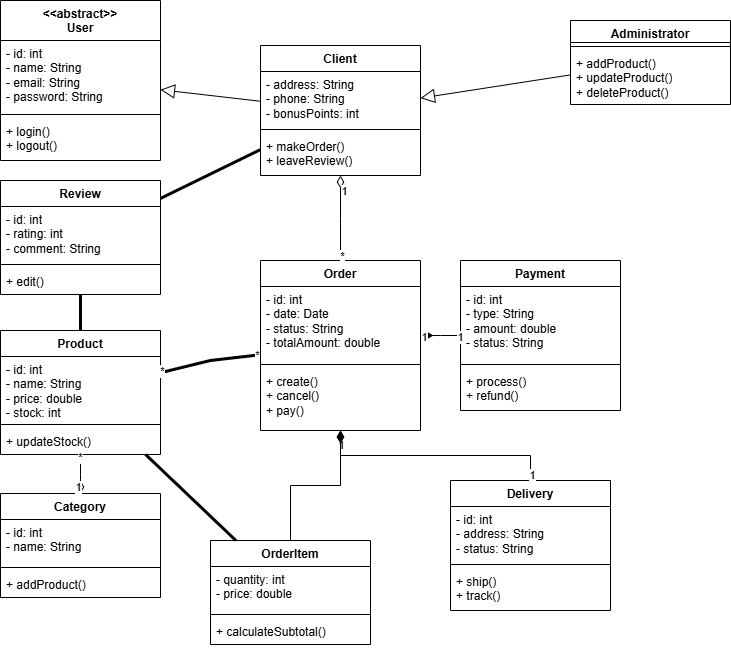

The diagram above was exported from draw.io. Its source (the exported page's mxGraphModel, read from the mxfile embedded in the PNG):
<mxGraphModel dx="1528" dy="852" grid="1" gridSize="10" guides="1" tooltips="1" connect="1" arrows="1" fold="1" page="1" pageScale="1" pageWidth="827" pageHeight="1169" math="0" shadow="0">
  <root>
    <mxCell id="0" />
    <mxCell id="1" parent="0" />
    <mxCell id="gd6c1AVlkImhf-GOONRA-1" parent="1" style="swimlane;fontStyle=1;align=center;verticalAlign=top;childLayout=stackLayout;horizontal=1;startSize=40;horizontalStack=0;resizeParent=1;resizeParentMax=0;resizeLast=0;collapsible=1;marginBottom=0;whiteSpace=wrap;html=1;" value="&amp;lt;&amp;lt;abstract&amp;gt;&amp;gt;&lt;br&gt;User" vertex="1">
      <mxGeometry height="160" width="160" x="20" y="20" as="geometry" />
    </mxCell>
    <mxCell id="gd6c1AVlkImhf-GOONRA-2" parent="gd6c1AVlkImhf-GOONRA-1" style="text;strokeColor=none;fillColor=none;align=left;verticalAlign=top;spacingLeft=4;spacingRight=4;overflow=hidden;rotatable=0;points=[[0,0.5],[1,0.5]];portConstraint=eastwest;whiteSpace=wrap;html=1;" value="- id: int&lt;br&gt;- name: String&lt;br&gt;- email: String&lt;br&gt;- password: String" vertex="1">
      <mxGeometry height="70" width="160" y="40" as="geometry" />
    </mxCell>
    <mxCell id="gd6c1AVlkImhf-GOONRA-3" parent="gd6c1AVlkImhf-GOONRA-1" style="line;strokeWidth=1;fillColor=none;align=left;verticalAlign=middle;spacingTop=-1;spacingLeft=3;spacingRight=3;rotatable=0;labelPosition=right;points=[];portConstraint=eastwest;strokeColor=inherit;" value="" vertex="1">
      <mxGeometry height="8" width="160" y="110" as="geometry" />
    </mxCell>
    <mxCell id="gd6c1AVlkImhf-GOONRA-4" parent="gd6c1AVlkImhf-GOONRA-1" style="text;strokeColor=none;fillColor=none;align=left;verticalAlign=top;spacingLeft=4;spacingRight=4;overflow=hidden;rotatable=0;points=[[0,0.5],[1,0.5]];portConstraint=eastwest;whiteSpace=wrap;html=1;" value="+ login()&lt;br&gt;+ logout()" vertex="1">
      <mxGeometry height="42" width="160" y="118" as="geometry" />
    </mxCell>
    <mxCell id="gd6c1AVlkImhf-GOONRA-5" parent="1" style="swimlane;fontStyle=1;align=center;verticalAlign=top;childLayout=stackLayout;horizontal=1;startSize=26;horizontalStack=0;resizeParent=1;resizeParentMax=0;resizeLast=0;collapsible=1;marginBottom=0;whiteSpace=wrap;html=1;" value="Client" vertex="1">
      <mxGeometry height="130" width="160" x="280" y="65" as="geometry" />
    </mxCell>
    <mxCell id="gd6c1AVlkImhf-GOONRA-6" parent="gd6c1AVlkImhf-GOONRA-5" style="text;strokeColor=none;fillColor=none;align=left;verticalAlign=top;spacingLeft=4;spacingRight=4;overflow=hidden;rotatable=0;points=[[0,0.5],[1,0.5]];portConstraint=eastwest;whiteSpace=wrap;html=1;" value="- address: String&lt;br&gt;- phone: String&lt;br&gt;- bonusPoints: int" vertex="1">
      <mxGeometry height="54" width="160" y="26" as="geometry" />
    </mxCell>
    <mxCell id="gd6c1AVlkImhf-GOONRA-7" parent="gd6c1AVlkImhf-GOONRA-5" style="line;strokeWidth=1;fillColor=none;align=left;verticalAlign=middle;spacingTop=-1;spacingLeft=3;spacingRight=3;rotatable=0;labelPosition=right;points=[];portConstraint=eastwest;strokeColor=inherit;" value="" vertex="1">
      <mxGeometry height="8" width="160" y="80" as="geometry" />
    </mxCell>
    <mxCell id="gd6c1AVlkImhf-GOONRA-8" parent="gd6c1AVlkImhf-GOONRA-5" style="text;strokeColor=none;fillColor=none;align=left;verticalAlign=top;spacingLeft=4;spacingRight=4;overflow=hidden;rotatable=0;points=[[0,0.5],[1,0.5]];portConstraint=eastwest;whiteSpace=wrap;html=1;" value="+ makeOrder()&lt;br&gt;+ leaveReview()" vertex="1">
      <mxGeometry height="42" width="160" y="88" as="geometry" />
    </mxCell>
    <mxCell id="gd6c1AVlkImhf-GOONRA-9" parent="1" style="swimlane;fontStyle=1;align=center;verticalAlign=top;childLayout=stackLayout;horizontal=1;startSize=22;horizontalStack=0;resizeParent=1;resizeParentMax=0;resizeLast=0;collapsible=1;marginBottom=0;whiteSpace=wrap;html=1;" value="Administrator" vertex="1">
      <mxGeometry height="84" width="160" x="590" y="40" as="geometry" />
    </mxCell>
    <mxCell id="gd6c1AVlkImhf-GOONRA-11" parent="gd6c1AVlkImhf-GOONRA-9" style="line;strokeWidth=1;fillColor=none;align=left;verticalAlign=middle;spacingTop=-1;spacingLeft=3;spacingRight=3;rotatable=0;labelPosition=right;points=[];portConstraint=eastwest;strokeColor=inherit;" value="" vertex="1">
      <mxGeometry height="8" width="160" y="22" as="geometry" />
    </mxCell>
    <mxCell id="gd6c1AVlkImhf-GOONRA-12" parent="gd6c1AVlkImhf-GOONRA-9" style="text;strokeColor=none;fillColor=none;align=left;verticalAlign=top;spacingLeft=4;spacingRight=4;overflow=hidden;rotatable=0;points=[[0,0.5],[1,0.5]];portConstraint=eastwest;whiteSpace=wrap;html=1;" value="+ addProduct()&lt;br&gt;+ updateProduct()&lt;br&gt;+ deleteProduct()" vertex="1">
      <mxGeometry height="54" width="160" y="30" as="geometry" />
    </mxCell>
    <mxCell id="gd6c1AVlkImhf-GOONRA-13" edge="1" parent="1" source="gd6c1AVlkImhf-GOONRA-5" style="edgeStyle=none;html=1;endSize=12;endArrow=block;endFill=0;rounded=0;" target="gd6c1AVlkImhf-GOONRA-1" value="">
      <mxGeometry relative="1" width="160" as="geometry">
        <mxPoint x="220" y="350" as="sourcePoint" />
        <mxPoint x="380" y="350" as="targetPoint" />
      </mxGeometry>
    </mxCell>
    <mxCell id="gd6c1AVlkImhf-GOONRA-14" edge="1" parent="1" source="gd6c1AVlkImhf-GOONRA-9" style="edgeStyle=none;html=1;endSize=12;endArrow=block;endFill=0;rounded=0;" target="gd6c1AVlkImhf-GOONRA-5" value="">
      <mxGeometry relative="1" width="160" as="geometry">
        <mxPoint x="460" y="390" as="sourcePoint" />
        <mxPoint x="620" y="390" as="targetPoint" />
      </mxGeometry>
    </mxCell>
    <mxCell id="gd6c1AVlkImhf-GOONRA-15" parent="1" style="swimlane;fontStyle=1;align=center;verticalAlign=top;childLayout=stackLayout;horizontal=1;startSize=26;horizontalStack=0;resizeParent=1;resizeParentMax=0;resizeLast=0;collapsible=1;marginBottom=0;whiteSpace=wrap;html=1;" value="Product" vertex="1">
      <mxGeometry height="124" width="160" x="20" y="350" as="geometry" />
    </mxCell>
    <mxCell id="gd6c1AVlkImhf-GOONRA-16" parent="gd6c1AVlkImhf-GOONRA-15" style="text;strokeColor=none;fillColor=none;align=left;verticalAlign=top;spacingLeft=4;spacingRight=4;overflow=hidden;rotatable=0;points=[[0,0.5],[1,0.5]];portConstraint=eastwest;whiteSpace=wrap;html=1;" value="- id: int&lt;br&gt;- name: String&lt;br&gt;- price: double&lt;br&gt;- stock: int" vertex="1">
      <mxGeometry height="64" width="160" y="26" as="geometry" />
    </mxCell>
    <mxCell id="gd6c1AVlkImhf-GOONRA-17" parent="gd6c1AVlkImhf-GOONRA-15" style="line;strokeWidth=1;fillColor=none;align=left;verticalAlign=middle;spacingTop=-1;spacingLeft=3;spacingRight=3;rotatable=0;labelPosition=right;points=[];portConstraint=eastwest;strokeColor=inherit;" value="" vertex="1">
      <mxGeometry height="8" width="160" y="90" as="geometry" />
    </mxCell>
    <mxCell id="gd6c1AVlkImhf-GOONRA-18" parent="gd6c1AVlkImhf-GOONRA-15" style="text;strokeColor=none;fillColor=none;align=left;verticalAlign=top;spacingLeft=4;spacingRight=4;overflow=hidden;rotatable=0;points=[[0,0.5],[1,0.5]];portConstraint=eastwest;whiteSpace=wrap;html=1;" value="+ updateStock()" vertex="1">
      <mxGeometry height="26" width="160" y="98" as="geometry" />
    </mxCell>
    <mxCell id="gd6c1AVlkImhf-GOONRA-19" parent="1" style="swimlane;fontStyle=1;align=center;verticalAlign=top;childLayout=stackLayout;horizontal=1;startSize=26;horizontalStack=0;resizeParent=1;resizeParentMax=0;resizeLast=0;collapsible=1;marginBottom=0;whiteSpace=wrap;html=1;" value="Category" vertex="1">
      <mxGeometry height="104" width="160" x="20" y="513" as="geometry" />
    </mxCell>
    <mxCell id="gd6c1AVlkImhf-GOONRA-20" parent="gd6c1AVlkImhf-GOONRA-19" style="text;strokeColor=none;fillColor=none;align=left;verticalAlign=top;spacingLeft=4;spacingRight=4;overflow=hidden;rotatable=0;points=[[0,0.5],[1,0.5]];portConstraint=eastwest;whiteSpace=wrap;html=1;" value="- id: int&lt;br&gt;- name: String" vertex="1">
      <mxGeometry height="44" width="160" y="26" as="geometry" />
    </mxCell>
    <mxCell id="gd6c1AVlkImhf-GOONRA-21" parent="gd6c1AVlkImhf-GOONRA-19" style="line;strokeWidth=1;fillColor=none;align=left;verticalAlign=middle;spacingTop=-1;spacingLeft=3;spacingRight=3;rotatable=0;labelPosition=right;points=[];portConstraint=eastwest;strokeColor=inherit;" value="" vertex="1">
      <mxGeometry height="8" width="160" y="70" as="geometry" />
    </mxCell>
    <mxCell id="gd6c1AVlkImhf-GOONRA-22" parent="gd6c1AVlkImhf-GOONRA-19" style="text;strokeColor=none;fillColor=none;align=left;verticalAlign=top;spacingLeft=4;spacingRight=4;overflow=hidden;rotatable=0;points=[[0,0.5],[1,0.5]];portConstraint=eastwest;whiteSpace=wrap;html=1;" value="+ addProduct()" vertex="1">
      <mxGeometry height="26" width="160" y="78" as="geometry" />
    </mxCell>
    <mxCell id="gd6c1AVlkImhf-GOONRA-23" edge="1" parent="1" source="gd6c1AVlkImhf-GOONRA-19" style="html=1;startArrow=diamondThin;startFill=0;edgeStyle=elbowEdgeStyle;elbow=vertical;startSize=10;endArrow=none;endFill=0;rounded=0;" target="gd6c1AVlkImhf-GOONRA-15" value="">
      <mxGeometry relative="1" width="160" as="geometry">
        <mxPoint x="390" y="470" as="sourcePoint" />
        <mxPoint x="550" y="470" as="targetPoint" />
      </mxGeometry>
    </mxCell>
    <mxCell id="gd6c1AVlkImhf-GOONRA-24" connectable="0" parent="gd6c1AVlkImhf-GOONRA-23" style="edgeLabel;html=1;align=center;verticalAlign=middle;resizable=0;points=[];" value="1" vertex="1">
      <mxGeometry relative="1" x="-0.6495" y="3" as="geometry">
        <mxPoint as="offset" />
      </mxGeometry>
    </mxCell>
    <mxCell id="gd6c1AVlkImhf-GOONRA-25" connectable="0" parent="gd6c1AVlkImhf-GOONRA-23" style="edgeLabel;html=1;align=center;verticalAlign=middle;resizable=0;points=[];" value="*" vertex="1">
      <mxGeometry relative="1" x="0.8792" y="1" as="geometry">
        <mxPoint as="offset" />
      </mxGeometry>
    </mxCell>
    <mxCell id="gd6c1AVlkImhf-GOONRA-26" parent="1" style="swimlane;fontStyle=1;align=center;verticalAlign=top;childLayout=stackLayout;horizontal=1;startSize=26;horizontalStack=0;resizeParent=1;resizeParentMax=0;resizeLast=0;collapsible=1;marginBottom=0;whiteSpace=wrap;html=1;" value="Order" vertex="1">
      <mxGeometry height="170" width="160" x="280" y="280" as="geometry" />
    </mxCell>
    <mxCell id="gd6c1AVlkImhf-GOONRA-27" parent="gd6c1AVlkImhf-GOONRA-26" style="text;strokeColor=none;fillColor=none;align=left;verticalAlign=top;spacingLeft=4;spacingRight=4;overflow=hidden;rotatable=0;points=[[0,0.5],[1,0.5]];portConstraint=eastwest;whiteSpace=wrap;html=1;" value="- id: int&lt;br&gt;- date: Date&lt;br&gt;- status: String&lt;br&gt;- totalAmount: double" vertex="1">
      <mxGeometry height="74" width="160" y="26" as="geometry" />
    </mxCell>
    <mxCell id="gd6c1AVlkImhf-GOONRA-28" parent="gd6c1AVlkImhf-GOONRA-26" style="line;strokeWidth=1;fillColor=none;align=left;verticalAlign=middle;spacingTop=-1;spacingLeft=3;spacingRight=3;rotatable=0;labelPosition=right;points=[];portConstraint=eastwest;strokeColor=inherit;" value="" vertex="1">
      <mxGeometry height="8" width="160" y="100" as="geometry" />
    </mxCell>
    <mxCell id="gd6c1AVlkImhf-GOONRA-29" parent="gd6c1AVlkImhf-GOONRA-26" style="text;strokeColor=none;fillColor=none;align=left;verticalAlign=top;spacingLeft=4;spacingRight=4;overflow=hidden;rotatable=0;points=[[0,0.5],[1,0.5]];portConstraint=eastwest;whiteSpace=wrap;html=1;" value="+ create()&lt;br&gt;+ cancel()&lt;br&gt;+ pay()" vertex="1">
      <mxGeometry height="62" width="160" y="108" as="geometry" />
    </mxCell>
    <mxCell id="gd6c1AVlkImhf-GOONRA-30" edge="1" parent="1" source="gd6c1AVlkImhf-GOONRA-5" style="html=1;startArrow=diamondThin;startFill=0;edgeStyle=elbowEdgeStyle;elbow=vertical;startSize=10;endArrow=none;endFill=0;rounded=0;" target="gd6c1AVlkImhf-GOONRA-26" value="">
      <mxGeometry relative="1" width="160" as="geometry">
        <mxPoint x="510" y="500" as="sourcePoint" />
        <mxPoint x="390" y="500" as="targetPoint" />
      </mxGeometry>
    </mxCell>
    <mxCell id="gd6c1AVlkImhf-GOONRA-31" connectable="0" parent="gd6c1AVlkImhf-GOONRA-30" style="edgeLabel;html=1;align=center;verticalAlign=middle;resizable=0;points=[];" value="1" vertex="1">
      <mxGeometry relative="1" x="-0.6495" y="3" as="geometry">
        <mxPoint as="offset" />
      </mxGeometry>
    </mxCell>
    <mxCell id="gd6c1AVlkImhf-GOONRA-32" connectable="0" parent="gd6c1AVlkImhf-GOONRA-30" style="edgeLabel;html=1;align=center;verticalAlign=middle;resizable=0;points=[];" value="*" vertex="1">
      <mxGeometry relative="1" x="0.8792" y="1" as="geometry">
        <mxPoint as="offset" />
      </mxGeometry>
    </mxCell>
    <mxCell id="gd6c1AVlkImhf-GOONRA-33" edge="1" parent="1" source="gd6c1AVlkImhf-GOONRA-26" style="endArrow=none;startArrow=none;endFill=0;startFill=0;endSize=8;html=1;verticalAlign=bottom;labelBackgroundColor=none;strokeWidth=3;rounded=0;" target="gd6c1AVlkImhf-GOONRA-15" value="">
      <mxGeometry relative="1" width="160" as="geometry">
        <Array as="points">
          <mxPoint x="230" y="380" />
        </Array>
        <mxPoint x="360" y="570" as="sourcePoint" />
        <mxPoint x="520" y="570" as="targetPoint" />
      </mxGeometry>
    </mxCell>
    <mxCell id="gd6c1AVlkImhf-GOONRA-34" connectable="0" parent="gd6c1AVlkImhf-GOONRA-33" style="edgeLabel;html=1;align=center;verticalAlign=middle;resizable=0;points=[];" value="*" vertex="1">
      <mxGeometry relative="1" x="-0.9248" as="geometry">
        <mxPoint as="offset" />
      </mxGeometry>
    </mxCell>
    <mxCell id="gd6c1AVlkImhf-GOONRA-35" connectable="0" parent="gd6c1AVlkImhf-GOONRA-33" style="edgeLabel;html=1;align=center;verticalAlign=middle;resizable=0;points=[];" value="*" vertex="1">
      <mxGeometry relative="1" x="0.9583" y="-1" as="geometry">
        <mxPoint as="offset" />
      </mxGeometry>
    </mxCell>
    <mxCell id="gd6c1AVlkImhf-GOONRA-36" parent="1" style="swimlane;fontStyle=1;align=center;verticalAlign=top;childLayout=stackLayout;horizontal=1;startSize=26;horizontalStack=0;resizeParent=1;resizeParentMax=0;resizeLast=0;collapsible=1;marginBottom=0;whiteSpace=wrap;html=1;" value="Payment" vertex="1">
      <mxGeometry height="150" width="160" x="480" y="280" as="geometry" />
    </mxCell>
    <mxCell id="gd6c1AVlkImhf-GOONRA-37" parent="gd6c1AVlkImhf-GOONRA-36" style="text;strokeColor=none;fillColor=none;align=left;verticalAlign=top;spacingLeft=4;spacingRight=4;overflow=hidden;rotatable=0;points=[[0,0.5],[1,0.5]];portConstraint=eastwest;whiteSpace=wrap;html=1;" value="- id: int&lt;br&gt;- type: String&lt;br&gt;- amount: double&lt;br&gt;- status: String" vertex="1">
      <mxGeometry height="74" width="160" y="26" as="geometry" />
    </mxCell>
    <mxCell id="gd6c1AVlkImhf-GOONRA-38" parent="gd6c1AVlkImhf-GOONRA-36" style="line;strokeWidth=1;fillColor=none;align=left;verticalAlign=middle;spacingTop=-1;spacingLeft=3;spacingRight=3;rotatable=0;labelPosition=right;points=[];portConstraint=eastwest;strokeColor=inherit;" value="" vertex="1">
      <mxGeometry height="8" width="160" y="100" as="geometry" />
    </mxCell>
    <mxCell id="gd6c1AVlkImhf-GOONRA-39" parent="gd6c1AVlkImhf-GOONRA-36" style="text;strokeColor=none;fillColor=none;align=left;verticalAlign=top;spacingLeft=4;spacingRight=4;overflow=hidden;rotatable=0;points=[[0,0.5],[1,0.5]];portConstraint=eastwest;whiteSpace=wrap;html=1;" value="+ process()&lt;br&gt;+ refund()" vertex="1">
      <mxGeometry height="42" width="160" y="108" as="geometry" />
    </mxCell>
    <mxCell id="gd6c1AVlkImhf-GOONRA-40" edge="1" parent="1" source="gd6c1AVlkImhf-GOONRA-26" style="html=1;startArrow=diamondThin;startFill=1;edgeStyle=elbowEdgeStyle;elbow=vertical;startSize=10;endArrow=none;endFill=0;rounded=0;" target="gd6c1AVlkImhf-GOONRA-36" value="">
      <mxGeometry relative="1" width="160" as="geometry">
        <mxPoint x="300" y="530" as="sourcePoint" />
        <mxPoint x="460" y="530" as="targetPoint" />
      </mxGeometry>
    </mxCell>
    <mxCell id="gd6c1AVlkImhf-GOONRA-41" connectable="0" parent="gd6c1AVlkImhf-GOONRA-40" style="edgeLabel;html=1;align=center;verticalAlign=middle;resizable=0;points=[];" value="1" vertex="1">
      <mxGeometry relative="1" x="0.9463" y="-1" as="geometry">
        <mxPoint as="offset" />
      </mxGeometry>
    </mxCell>
    <mxCell id="gd6c1AVlkImhf-GOONRA-42" connectable="0" parent="gd6c1AVlkImhf-GOONRA-40" style="edgeLabel;html=1;align=center;verticalAlign=middle;resizable=0;points=[];" value="1" vertex="1">
      <mxGeometry relative="1" x="-0.8544" y="-1" as="geometry">
        <mxPoint as="offset" />
      </mxGeometry>
    </mxCell>
    <mxCell id="gd6c1AVlkImhf-GOONRA-43" parent="1" style="swimlane;fontStyle=1;align=center;verticalAlign=top;childLayout=stackLayout;horizontal=1;startSize=26;horizontalStack=0;resizeParent=1;resizeParentMax=0;resizeLast=0;collapsible=1;marginBottom=0;whiteSpace=wrap;html=1;" value="Delivery" vertex="1">
      <mxGeometry height="130" width="160" x="470" y="500" as="geometry" />
    </mxCell>
    <mxCell id="gd6c1AVlkImhf-GOONRA-44" parent="gd6c1AVlkImhf-GOONRA-43" style="text;strokeColor=none;fillColor=none;align=left;verticalAlign=top;spacingLeft=4;spacingRight=4;overflow=hidden;rotatable=0;points=[[0,0.5],[1,0.5]];portConstraint=eastwest;whiteSpace=wrap;html=1;" value="- id: int&lt;br&gt;- address: String&lt;br&gt;- status: String" vertex="1">
      <mxGeometry height="54" width="160" y="26" as="geometry" />
    </mxCell>
    <mxCell id="gd6c1AVlkImhf-GOONRA-45" parent="gd6c1AVlkImhf-GOONRA-43" style="line;strokeWidth=1;fillColor=none;align=left;verticalAlign=middle;spacingTop=-1;spacingLeft=3;spacingRight=3;rotatable=0;labelPosition=right;points=[];portConstraint=eastwest;strokeColor=inherit;" value="" vertex="1">
      <mxGeometry height="8" width="160" y="80" as="geometry" />
    </mxCell>
    <mxCell id="gd6c1AVlkImhf-GOONRA-46" parent="gd6c1AVlkImhf-GOONRA-43" style="text;strokeColor=none;fillColor=none;align=left;verticalAlign=top;spacingLeft=4;spacingRight=4;overflow=hidden;rotatable=0;points=[[0,0.5],[1,0.5]];portConstraint=eastwest;whiteSpace=wrap;html=1;" value="+ ship()&lt;br&gt;+ track()" vertex="1">
      <mxGeometry height="42" width="160" y="88" as="geometry" />
    </mxCell>
    <mxCell id="gd6c1AVlkImhf-GOONRA-47" edge="1" parent="1" source="gd6c1AVlkImhf-GOONRA-26" style="html=1;startArrow=diamondThin;startFill=1;edgeStyle=elbowEdgeStyle;elbow=vertical;startSize=10;endArrow=none;endFill=0;rounded=0;" target="gd6c1AVlkImhf-GOONRA-43" value="">
      <mxGeometry relative="1" width="160" as="geometry">
        <mxPoint x="520" y="620" as="sourcePoint" />
        <mxPoint x="680" y="620" as="targetPoint" />
      </mxGeometry>
    </mxCell>
    <mxCell id="gd6c1AVlkImhf-GOONRA-48" connectable="0" parent="gd6c1AVlkImhf-GOONRA-47" style="edgeLabel;html=1;align=center;verticalAlign=middle;resizable=0;points=[];" value="1" vertex="1">
      <mxGeometry relative="1" x="0.9471" y="1" as="geometry">
        <mxPoint as="offset" />
      </mxGeometry>
    </mxCell>
    <mxCell id="gd6c1AVlkImhf-GOONRA-49" connectable="0" parent="gd6c1AVlkImhf-GOONRA-47" style="edgeLabel;html=1;align=center;verticalAlign=middle;resizable=0;points=[];" value="1" vertex="1">
      <mxGeometry relative="1" x="-0.8809" as="geometry">
        <mxPoint as="offset" />
      </mxGeometry>
    </mxCell>
    <mxCell id="gd6c1AVlkImhf-GOONRA-50" parent="1" style="swimlane;fontStyle=1;align=center;verticalAlign=top;childLayout=stackLayout;horizontal=1;startSize=26;horizontalStack=0;resizeParent=1;resizeParentMax=0;resizeLast=0;collapsible=1;marginBottom=0;whiteSpace=wrap;html=1;" value="Review" vertex="1">
      <mxGeometry height="114" width="160" x="20" y="200" as="geometry" />
    </mxCell>
    <mxCell id="gd6c1AVlkImhf-GOONRA-51" parent="gd6c1AVlkImhf-GOONRA-50" style="text;strokeColor=none;fillColor=none;align=left;verticalAlign=top;spacingLeft=4;spacingRight=4;overflow=hidden;rotatable=0;points=[[0,0.5],[1,0.5]];portConstraint=eastwest;whiteSpace=wrap;html=1;" value="- id: int&lt;br&gt;- rating: int&lt;br&gt;- comment: String" vertex="1">
      <mxGeometry height="54" width="160" y="26" as="geometry" />
    </mxCell>
    <mxCell id="gd6c1AVlkImhf-GOONRA-52" parent="gd6c1AVlkImhf-GOONRA-50" style="line;strokeWidth=1;fillColor=none;align=left;verticalAlign=middle;spacingTop=-1;spacingLeft=3;spacingRight=3;rotatable=0;labelPosition=right;points=[];portConstraint=eastwest;strokeColor=inherit;" value="" vertex="1">
      <mxGeometry height="8" width="160" y="80" as="geometry" />
    </mxCell>
    <mxCell id="gd6c1AVlkImhf-GOONRA-53" parent="gd6c1AVlkImhf-GOONRA-50" style="text;strokeColor=none;fillColor=none;align=left;verticalAlign=top;spacingLeft=4;spacingRight=4;overflow=hidden;rotatable=0;points=[[0,0.5],[1,0.5]];portConstraint=eastwest;whiteSpace=wrap;html=1;" value="+ edit()" vertex="1">
      <mxGeometry height="26" width="160" y="88" as="geometry" />
    </mxCell>
    <mxCell id="gd6c1AVlkImhf-GOONRA-54" edge="1" parent="1" source="gd6c1AVlkImhf-GOONRA-50" style="endArrow=none;startArrow=none;endFill=0;startFill=0;endSize=8;html=1;verticalAlign=bottom;labelBackgroundColor=none;strokeWidth=3;rounded=0;" target="gd6c1AVlkImhf-GOONRA-5" value="">
      <mxGeometry relative="1" width="160" as="geometry">
        <mxPoint x="200" y="780" as="sourcePoint" />
        <mxPoint x="360" y="780" as="targetPoint" />
      </mxGeometry>
    </mxCell>
    <mxCell id="gd6c1AVlkImhf-GOONRA-55" edge="1" parent="1" source="gd6c1AVlkImhf-GOONRA-15" style="endArrow=none;startArrow=none;endFill=0;startFill=0;endSize=8;html=1;verticalAlign=bottom;labelBackgroundColor=none;strokeWidth=3;rounded=0;" target="gd6c1AVlkImhf-GOONRA-50" value="">
      <mxGeometry relative="1" width="160" as="geometry">
        <mxPoint x="240" y="750" as="sourcePoint" />
        <mxPoint x="400" y="750" as="targetPoint" />
      </mxGeometry>
    </mxCell>
    <mxCell id="gd6c1AVlkImhf-GOONRA-56" parent="1" style="swimlane;fontStyle=1;align=center;verticalAlign=top;childLayout=stackLayout;horizontal=1;startSize=26;horizontalStack=0;resizeParent=1;resizeParentMax=0;resizeLast=0;collapsible=1;marginBottom=0;whiteSpace=wrap;html=1;" value="OrderItem" vertex="1">
      <mxGeometry height="104" width="160" x="230" y="560" as="geometry" />
    </mxCell>
    <mxCell id="gd6c1AVlkImhf-GOONRA-57" parent="gd6c1AVlkImhf-GOONRA-56" style="text;strokeColor=none;fillColor=none;align=left;verticalAlign=top;spacingLeft=4;spacingRight=4;overflow=hidden;rotatable=0;points=[[0,0.5],[1,0.5]];portConstraint=eastwest;whiteSpace=wrap;html=1;" value="- quantity: int&lt;br&gt;- price: double" vertex="1">
      <mxGeometry height="44" width="160" y="26" as="geometry" />
    </mxCell>
    <mxCell id="gd6c1AVlkImhf-GOONRA-58" parent="gd6c1AVlkImhf-GOONRA-56" style="line;strokeWidth=1;fillColor=none;align=left;verticalAlign=middle;spacingTop=-1;spacingLeft=3;spacingRight=3;rotatable=0;labelPosition=right;points=[];portConstraint=eastwest;strokeColor=inherit;" value="" vertex="1">
      <mxGeometry height="8" width="160" y="70" as="geometry" />
    </mxCell>
    <mxCell id="gd6c1AVlkImhf-GOONRA-59" parent="gd6c1AVlkImhf-GOONRA-56" style="text;strokeColor=none;fillColor=none;align=left;verticalAlign=top;spacingLeft=4;spacingRight=4;overflow=hidden;rotatable=0;points=[[0,0.5],[1,0.5]];portConstraint=eastwest;whiteSpace=wrap;html=1;" value="+ calculateSubtotal()" vertex="1">
      <mxGeometry height="26" width="160" y="78" as="geometry" />
    </mxCell>
    <mxCell id="gd6c1AVlkImhf-GOONRA-60" edge="1" parent="1" source="gd6c1AVlkImhf-GOONRA-26" style="html=1;startArrow=diamondThin;startFill=1;edgeStyle=elbowEdgeStyle;elbow=vertical;startSize=10;endArrow=none;endFill=0;rounded=0;" target="gd6c1AVlkImhf-GOONRA-56" value="">
      <mxGeometry relative="1" width="160" as="geometry">
        <mxPoint x="280" y="760" as="sourcePoint" />
        <mxPoint x="440" y="760" as="targetPoint" />
      </mxGeometry>
    </mxCell>
    <mxCell id="gd6c1AVlkImhf-GOONRA-61" edge="1" parent="1" source="gd6c1AVlkImhf-GOONRA-56" style="endArrow=none;startArrow=none;endFill=0;startFill=0;endSize=8;html=1;verticalAlign=bottom;labelBackgroundColor=none;strokeWidth=3;rounded=0;" target="gd6c1AVlkImhf-GOONRA-15" value="">
      <mxGeometry relative="1" width="160" as="geometry">
        <mxPoint x="370" y="800" as="sourcePoint" />
        <mxPoint x="530" y="800" as="targetPoint" />
      </mxGeometry>
    </mxCell>
  </root>
</mxGraphModel>